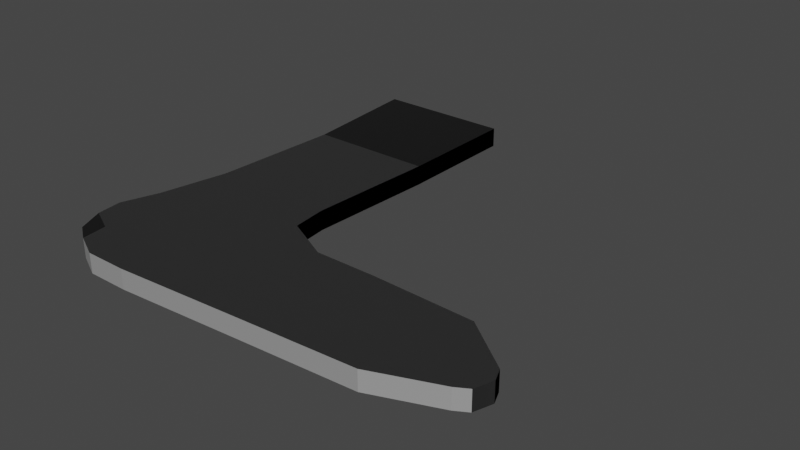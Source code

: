 # Source: socks.blend  (saved by Blender 2.90.8; exported with 4.5.12 LTS)
import bpy
from mathutils import Matrix  # noqa: F401  (used for matrix-valued properties, if any)

bpy.ops.wm.read_factory_settings(use_empty=True)
scene = bpy.context.scene
scene.name = 'Scene'

# ---- collections
col_collection = bpy.data.collections.new('Collection'); scene.collection.children.link(col_collection)

# ---- images (referenced by path relative to the original .blend; pixels are not part of the script)
import os
ASSET_DIR = os.environ.get("B2B_ASSET_DIR", "")  # directory of the original .blend (textures are referenced by path, not embedded)
HERE = os.path.dirname(os.path.abspath(__file__))  # packed textures are extracted next to this script under _unpacked/

def load_image(name, relpath, width, height, colorspace="sRGB"):
    """Load a texture the original file referenced (path relative to the .blend, or extracted next to this script)."""
    p = next((c for c in (os.path.join(HERE, relpath), os.path.join(ASSET_DIR, relpath)) if relpath and os.path.exists(c)), "")
    if p:
        img = bpy.data.images.load(p, check_existing=True)
        img.name = name
    else:  # same state as the original file: an image datablock whose file is absent (Cycles renders it pink)
        img = bpy.data.images.new(name, width, height)
        img.source = "FILE"
        img.filepath = "//" + (relpath or name)
    img.colorspace_settings.name = colorspace
    return img
img_fabric_seamless_texture_normal_map_d_texturing_programms_can_be = load_image('fabric-seamless-texture-normal-map-d-texturing-programms-can-be', 'fabric-seamless-texture-normal-map-d-texturing-programms-can-be-used-as-130540007.jpg', 1024, 1024, 'Non-Color')

# ---- materials (node trees are filled in below, after node groups)
mat_material_001 = bpy.data.materials.new('Material.001')
mat_material_001.use_transparent_shadow = False
mat_material_002 = bpy.data.materials.new('Material.002')
mat_material_002.use_transparent_shadow = False

# ---- material node trees
mat_material_001.use_nodes = True; mat_material_001.node_tree.nodes.clear()
_N = mat_material_001.node_tree.nodes; _L = mat_material_001.node_tree.links
n0 = _N.new('ShaderNodeBsdfPrincipled'); n0.name = 'Principled BSDF'; n0.location = (122, 300)
n0.distribution = 'GGX'
n0.subsurface_method = 'BURLEY'
n0.inputs[0].default_value = (0.1237, 0.1237, 0.1237, 1.0)
n0.inputs[3].default_value = 1.45
n0.inputs[27].default_value = (0.0, 0.0, 0.0, 1.0)
n0.inputs[28].default_value = 1.0
n1 = _N.new('ShaderNodeOutputMaterial'); n1.name = 'Material Output'; n1.location = (412, 300)
n2 = _N.new('ShaderNodeNormalMap'); n2.name = 'Normal Map'; n2.location = (-204, -167)
n2.inputs[0].default_value = 1.9
n3 = _N.new('ShaderNodeTexImage'); n3.name = 'Image Texture'; n3.location = (-627, -47)
n3.image = img_fabric_seamless_texture_normal_map_d_texturing_programms_can_be
n4 = _N.new('ShaderNodeTexCoord'); n4.name = 'Texture Coordinate'; n4.location = (-1135, -17)
n5 = _N.new('ShaderNodeMapping'); n5.name = 'Mapping'; n5.location = (-919, -5)
n5.vector_type = 'VECTOR'
_L.new(n0.outputs[0], n1.inputs[0])
_L.new(n2.outputs[0], n0.inputs[5])
_L.new(n3.outputs[0], n2.inputs[1])
_L.new(n4.outputs[1], n5.inputs[0])
_L.new(n5.outputs[0], n3.inputs[0])
n1.is_active_output = True
mat_material_002.use_nodes = True; mat_material_002.node_tree.nodes.clear()
_N = mat_material_002.node_tree.nodes; _L = mat_material_002.node_tree.links
n0 = _N.new('ShaderNodeBsdfPrincipled'); n0.name = 'Principled BSDF'; n0.location = (10, 300)
n0.distribution = 'GGX'
n0.subsurface_method = 'BURLEY'
n0.inputs[3].default_value = 1.45
n0.inputs[27].default_value = (0.0, 0.0, 0.0, 1.0)
n0.inputs[28].default_value = 1.0
n1 = _N.new('ShaderNodeNormalMap'); n1.name = 'Normal Map'; n1.location = (-204, -167)
n1.inputs[0].default_value = 1.9
n2 = _N.new('ShaderNodeTexImage'); n2.name = 'Image Texture'; n2.location = (-627, -47)
n2.image = img_fabric_seamless_texture_normal_map_d_texturing_programms_can_be
n3 = _N.new('ShaderNodeTexCoord'); n3.name = 'Texture Coordinate'; n3.location = (-1135, -17)
n4 = _N.new('ShaderNodeOutputMaterial'); n4.name = 'Material Output'; n4.location = (300, 300)
n5 = _N.new('ShaderNodeMapping'); n5.name = 'Mapping'; n5.location = (-919, -5)
n5.vector_type = 'VECTOR'
_L.new(n0.outputs[0], n4.inputs[0])
_L.new(n2.outputs[0], n1.inputs[1])
_L.new(n3.outputs[1], n5.inputs[0])
_L.new(n5.outputs[0], n2.inputs[0])
_L.new(n1.outputs[0], n0.inputs[5])
n4.is_active_output = True

# ---- world
world_world = bpy.data.worlds.new('World'); scene.world = world_world
world_world.use_nodes = True; world_world.node_tree.nodes.clear()
_N = world_world.node_tree.nodes; _L = world_world.node_tree.links
n0 = _N.new('ShaderNodeOutputWorld'); n0.name = 'World Output'; n0.location = (300, 300)
n1 = _N.new('ShaderNodeBackground'); n1.name = 'Background'; n1.location = (10, 300)
n1.inputs[0].default_value = (0.05088, 0.05088, 0.05088, 1.0)
_L.new(n1.outputs[0], n0.inputs[0])
n0.is_active_output = True
world_world.color = (0.05088, 0.05088, 0.05088)
world_world.use_sun_shadow = False
world_world.sun_shadow_jitter_overblur = 0.0

# ---- meshes
me_plane = bpy.data.meshes.new('Plane')
me_plane.from_pydata([(-1.0, -1.0, 0.0), (1.0, -1.0, 0.0), (-1.171, 1.0, 0.0), (1.0, 1.0, 0.0), (-1.093, -3.084, 0.0), (0.9067, -3.084, 0.0), (-1.311, -4.158, 0.0), (0.9689, -3.644, 0.0), (-1.28, -5.573, 0.0), (0.08228, -5.962, 0.0), (2.695, -4.018, 0.0), (2.089, -5.822, 0.0), (4.329, -4.078, 0.0), (3.924, -5.699, 0.0), (5.139, -4.692, 0.0), (4.934, -5.303, 0.0), (5.225, -4.898, 0.0), (5.127, -5.19, 0.0), (0.2845, -5.36, 0.0), (0.4867, -4.759, 0.0), (-1.513, -4.759, 0.0), (-1.467, -5.158, 0.0), (2.291, -5.22, 0.0), (2.493, -4.619, 0.0), (3.981, -5.143, 0.0), (4.163, -4.603, 0.0), (5.002, -5.099, 0.0), (5.071, -4.896, 0.0), (5.16, -5.093, 0.0), (5.193, -4.996, 0.0), (-0.3333, -1.0, 0.0), (0.3333, -1.0, 0.0), (0.3333, 1.0, 0.0), (-0.3333, 1.0, 0.0), (-0.4267, -3.084, 0.0), (0.24, -3.084, 0.0), (-0.6444, -4.158, 0.0), (0.02224, -4.158, 0.0), (-1.002, -5.76, 0.0), (-0.5844, -5.962, 0.0), (-0.8466, -4.759, 0.0), (-0.18, -4.759, 0.0), (-1.049, -5.36, 0.0), (-0.3822, -5.36, 0.0), (1.723, -4.018, 0.0), (1.086, -5.892, 0.0), (1.49, -4.689, 0.0), (1.288, -5.29, 0.0), (-1.0, -1.0, -0.3123), (1.0, -1.0, -0.3123), (-1.171, 1.0, -0.3123), (1.0, 1.0, -0.3123), (-1.093, -3.084, -0.3123), (0.9067, -3.084, -0.3123), (-1.311, -4.158, -0.3123), (0.9689, -3.644, -0.3123), (-1.28, -5.573, -0.3123), (0.08228, -5.962, -0.3123), (2.695, -4.018, -0.3123), (2.089, -5.822, -0.3123), (4.329, -4.078, -0.3123), (3.924, -5.699, -0.3123), (5.139, -4.692, -0.3123), (4.934, -5.303, -0.3123), (5.225, -4.898, -0.3123), (5.127, -5.19, -0.3123), (0.2845, -5.36, -0.3123), (0.4867, -4.759, -0.3123), (-1.513, -4.759, -0.3123), (-1.467, -5.158, -0.3123), (2.291, -5.22, -0.3123), (2.493, -4.619, -0.3123), (3.981, -5.143, -0.3123), (4.163, -4.603, -0.3123), (5.002, -5.099, -0.3123), (5.071, -4.896, -0.3123), (5.16, -5.093, -0.3123), (5.193, -4.996, -0.3123), (-0.3333, -1.0, -0.3123), (0.3333, -1.0, -0.3123), (0.3333, 1.0, -0.3123), (-0.3333, 1.0, -0.3123), (-0.4267, -3.084, -0.3123), (0.24, -3.084, -0.3123), (-0.6444, -4.158, -0.3123), (0.02224, -4.158, -0.3123), (-1.002, -5.76, -0.3123), (-0.5844, -5.962, -0.3123), (-0.8466, -4.759, -0.3123), (-0.18, -4.759, -0.3123), (-1.049, -5.36, -0.3123), (-0.3822, -5.36, -0.3123), (1.723, -4.018, -0.3123), (1.086, -5.892, -0.3123), (1.49, -4.689, -0.3123), (1.288, -5.29, -0.3123)], [], [(31, 32, 3, 1), (30, 34, 4, 0), (34, 36, 6, 4), (42, 38, 8, 21), (47, 22, 11, 45), (22, 24, 13, 11), (24, 26, 15, 13), (26, 28, 17, 15), (14, 16, 29, 27), (27, 29, 28, 26), (12, 14, 27, 25), (25, 27, 26, 24), (10, 12, 25, 23), (23, 25, 24, 22), (44, 10, 23, 46), (46, 23, 22, 47), (36, 40, 20, 6), (40, 42, 21, 20), (19, 18, 43, 41), (41, 43, 42, 40), (7, 19, 41, 37), (37, 41, 40, 36), (18, 9, 39, 43), (43, 39, 38, 42), (5, 7, 37, 35), (35, 37, 36, 34), (1, 5, 35, 31), (31, 35, 34, 30), (0, 2, 33, 30), (30, 33, 32, 31), (19, 46, 47, 18), (7, 44, 46, 19), (18, 47, 45, 9), (79, 49, 51, 80), (78, 48, 52, 82), (82, 52, 54, 84), (90, 69, 56, 86), (95, 93, 59, 70), (70, 59, 61, 72), (72, 61, 63, 74), (74, 63, 65, 76), (62, 75, 77, 64), (75, 74, 76, 77), (60, 73, 75, 62), (73, 72, 74, 75), (58, 71, 73, 60), (71, 70, 72, 73), (92, 94, 71, 58), (94, 95, 70, 71), (84, 54, 68, 88), (88, 68, 69, 90), (67, 89, 91, 66), (89, 88, 90, 91), (55, 85, 89, 67), (85, 84, 88, 89), (66, 91, 87, 57), (91, 90, 86, 87), (53, 83, 85, 55), (83, 82, 84, 85), (49, 79, 83, 53), (79, 78, 82, 83), (48, 78, 81, 50), (78, 79, 80, 81), (67, 66, 95, 94), (55, 67, 94, 92), (66, 57, 93, 95), (2, 0, 48, 50), (6, 20, 68, 54), (44, 7, 55, 92), (20, 21, 69, 68), (8, 38, 86, 56), (45, 11, 59, 93), (1, 3, 51, 49), (38, 39, 87, 86), (33, 2, 50, 81), (12, 10, 58, 60), (11, 13, 61, 59), (5, 1, 49, 53), (10, 44, 92, 58), (0, 4, 52, 48), (14, 12, 60, 62), (9, 45, 93, 57), (13, 15, 63, 61), (7, 5, 53, 55), (17, 28, 76, 65), (29, 16, 64, 77), (3, 32, 80, 51), (4, 6, 54, 52), (28, 29, 77, 76), (16, 14, 62, 64), (32, 33, 81, 80), (39, 9, 57, 87), (15, 17, 65, 63), (21, 8, 56, 69)])
me_plane.polygons.foreach_set('material_index', [0, 1, 1, 0, 1, 1, 1, 1, 1, 1, 1, 1, 1, 1, 1, 1, 1, 1, 1, 1, 1, 1, 1, 1, 1, 1, 1, 1, 0, 0, 1, 1, 1, 0, 1, 1, 0, 1, 1, 1, 1, 1, 1, 1, 1, 1, 1, 1, 1, 1, 1, 1, 1, 1, 1, 1, 1, 1, 1, 1, 1, 0, 0, 1, 1, 1, 0, 1, 1, 1, 0, 1, 0, 1, 0, 1, 1, 1, 1, 1, 1, 1, 1, 1, 1, 1, 0, 1, 1, 1, 0, 1, 1, 0])
_uv = me_plane.uv_layers.new(name='UVMap')
_uv.uv.foreach_set('vector', [0.6667, 0.0, 0.6667, 1.0, 1.0, 1.0, 1.0, 0.0, 0.3333, 0.0, 0.3333, 0.0, 0.0, 0.0, 0.0, 0.0, 0.3333, 0.0, 0.3333, 0.0, 0.0, 0.0, 0.0, 0.0, 0.3333, 0.0, 0.3333, 0.0, 0.0, 0.0, 0.0, 0.0, 1.0, 0.0, 1.0, 0.0, 1.0, 0.0, 1.0, 0.0, 1.0, 0.0, 1.0, 0.0, 1.0, 0.0, 1.0, 0.0, 1.0, 0.0, 1.0, 0.0, 1.0, 0.0, 1.0, 0.0, 1.0, 0.0, 1.0, 0.0, 1.0, 0.0, 1.0, 0.0, 1.0, 0.0, 1.0, 0.0, 1.0, 0.0, 1.0, 0.0, 1.0, 0.0, 1.0, 0.0, 1.0, 0.0, 1.0, 0.0, 1.0, 0.0, 1.0, 0.0, 1.0, 0.0, 1.0, 0.0, 1.0, 0.0, 1.0, 0.0, 1.0, 0.0, 1.0, 0.0, 1.0, 0.0, 1.0, 0.0, 1.0, 0.0, 1.0, 0.0, 1.0, 0.0, 1.0, 0.0, 1.0, 0.0, 1.0, 0.0, 1.0, 0.0, 1.0, 0.0, 1.0, 0.0, 1.0, 0.0, 1.0, 0.0, 1.0, 0.0, 1.0, 0.0, 1.0, 0.0, 0.3333, 0.0, 0.3333, 0.0, 0.0, 0.0, 0.0, 0.0, 0.3333, 0.0, 0.3333, 0.0, 0.0, 0.0, 0.0, 0.0, 1.0, 0.0, 1.0, 0.0, 0.6667, 0.0, 0.6667, 0.0, 0.6667, 0.0, 0.6667, 0.0, 0.3333, 0.0, 0.3333, 0.0, 1.0, 0.0, 1.0, 0.0, 0.6667, 0.0, 0.6667, 0.0, 0.6667, 0.0, 0.6667, 0.0, 0.3333, 0.0, 0.3333, 0.0, 1.0, 0.0, 1.0, 0.0, 0.6667, 0.0, 0.6667, 0.0, 0.6667, 0.0, 0.6667, 0.0, 0.3333, 0.0, 0.3333, 0.0, 1.0, 0.0, 1.0, 0.0, 0.6667, 0.0, 0.6667, 0.0, 0.6667, 0.0, 0.6667, 0.0, 0.3333, 0.0, 0.3333, 0.0, 1.0, 0.0, 1.0, 0.0, 0.6667, 0.0, 0.6667, 0.0, 0.6667, 0.0, 0.6667, 0.0, 0.3333, 0.0, 0.3333, 0.0, 0.0, 0.0, 0.0, 1.0, 0.3333, 1.0, 0.3333, 0.0, 0.3333, 0.0, 0.3333, 1.0, 0.6667, 1.0, 0.6667, 0.0, 1.0, 0.0, 1.0, 0.0, 1.0, 0.0, 1.0, 0.0, 1.0, 0.0, 1.0, 0.0, 1.0, 0.0, 1.0, 0.0, 1.0, 0.0, 1.0, 0.0, 1.0, 0.0, 1.0, 0.0, 0.6667, 0.0, 1.0, 0.0, 1.0, 1.0, 0.6667, 1.0, 0.3333, 0.0, 0.0, 0.0, 0.0, 0.0, 0.3333, 0.0, 0.3333, 0.0, 0.0, 0.0, 0.0, 0.0, 0.3333, 0.0, 0.3333, 0.0, 0.0, 0.0, 0.0, 0.0, 0.3333, 0.0, 1.0, 0.0, 1.0, 0.0, 1.0, 0.0, 1.0, 0.0, 1.0, 0.0, 1.0, 0.0, 1.0, 0.0, 1.0, 0.0, 1.0, 0.0, 1.0, 0.0, 1.0, 0.0, 1.0, 0.0, 1.0, 0.0, 1.0, 0.0, 1.0, 0.0, 1.0, 0.0, 1.0, 0.0, 1.0, 0.0, 1.0, 0.0, 1.0, 0.0, 1.0, 0.0, 1.0, 0.0, 1.0, 0.0, 1.0, 0.0, 1.0, 0.0, 1.0, 0.0, 1.0, 0.0, 1.0, 0.0, 1.0, 0.0, 1.0, 0.0, 1.0, 0.0, 1.0, 0.0, 1.0, 0.0, 1.0, 0.0, 1.0, 0.0, 1.0, 0.0, 1.0, 0.0, 1.0, 0.0, 1.0, 0.0, 1.0, 0.0, 1.0, 0.0, 1.0, 0.0, 1.0, 0.0, 1.0, 0.0, 1.0, 0.0, 1.0, 0.0, 1.0, 0.0, 1.0, 0.0, 0.3333, 0.0, 0.0, 0.0, 0.0, 0.0, 0.3333, 0.0, 0.3333, 0.0, 0.0, 0.0, 0.0, 0.0, 0.3333, 0.0, 1.0, 0.0, 0.6667, 0.0, 0.6667, 0.0, 1.0, 0.0, 0.6667, 0.0, 0.3333, 0.0, 0.3333, 0.0, 0.6667, 0.0, 1.0, 0.0, 0.6667, 0.0, 0.6667, 0.0, 1.0, 0.0, 0.6667, 0.0, 0.3333, 0.0, 0.3333, 0.0, 0.6667, 0.0, 1.0, 0.0, 0.6667, 0.0, 0.6667, 0.0, 1.0, 0.0, 0.6667, 0.0, 0.3333, 0.0, 0.3333, 0.0, 0.6667, 0.0, 1.0, 0.0, 0.6667, 0.0, 0.6667, 0.0, 1.0, 0.0, 0.6667, 0.0, 0.3333, 0.0, 0.3333, 0.0, 0.6667, 0.0, 1.0, 0.0, 0.6667, 0.0, 0.6667, 0.0, 1.0, 0.0, 0.6667, 0.0, 0.3333, 0.0, 0.3333, 0.0, 0.6667, 0.0, 0.0, 0.0, 0.3333, 0.0, 0.3333, 1.0, 0.0, 1.0, 0.3333, 0.0, 0.6667, 0.0, 0.6667, 1.0, 0.3333, 1.0, 1.0, 0.0, 1.0, 0.0, 1.0, 0.0, 1.0, 0.0, 1.0, 0.0, 1.0, 0.0, 1.0, 0.0, 1.0, 0.0, 1.0, 0.0, 1.0, 0.0, 1.0, 0.0, 1.0, 0.0, 0.0, 1.0, 0.0, 0.0, 0.0, 0.0, 0.0, 1.0, 0.0, 0.0, 0.0, 0.0, 0.0, 0.0, 0.0, 0.0, 1.0, 0.0, 1.0, 0.0, 1.0, 0.0, 1.0, 0.0, 0.0, 0.0, 0.0, 0.0, 0.0, 0.0, 0.0, 0.0, 0.0, 0.0, 0.3333, 0.0, 0.3333, 0.0, 0.0, 0.0, 1.0, 0.0, 1.0, 0.0, 1.0, 0.0, 1.0, 0.0, 1.0, 0.0, 1.0, 1.0, 1.0, 1.0, 1.0, 0.0, 0.3333, 0.0, 0.6667, 0.0, 0.6667, 0.0, 0.3333, 0.0, 0.3333, 1.0, 0.0, 1.0, 0.0, 1.0, 0.3333, 1.0, 1.0, 0.0, 1.0, 0.0, 1.0, 0.0, 1.0, 0.0, 1.0, 0.0, 1.0, 0.0, 1.0, 0.0, 1.0, 0.0, 1.0, 0.0, 1.0, 0.0, 1.0, 0.0, 1.0, 0.0, 1.0, 0.0, 1.0, 0.0, 1.0, 0.0, 1.0, 0.0, 0.0, 0.0, 0.0, 0.0, 0.0, 0.0, 0.0, 0.0, 1.0, 0.0, 1.0, 0.0, 1.0, 0.0, 1.0, 0.0, 1.0, 0.0, 1.0, 0.0, 1.0, 0.0, 1.0, 0.0, 1.0, 0.0, 1.0, 0.0, 1.0, 0.0, 1.0, 0.0, 1.0, 0.0, 1.0, 0.0, 1.0, 0.0, 1.0, 0.0, 1.0, 0.0, 1.0, 0.0, 1.0, 0.0, 1.0, 0.0, 1.0, 0.0, 1.0, 0.0, 1.0, 0.0, 1.0, 0.0, 1.0, 1.0, 0.6667, 1.0, 0.6667, 1.0, 1.0, 1.0, 0.0, 0.0, 0.0, 0.0, 0.0, 0.0, 0.0, 0.0, 1.0, 0.0, 1.0, 0.0, 1.0, 0.0, 1.0, 0.0, 1.0, 0.0, 1.0, 0.0, 1.0, 0.0, 1.0, 0.0, 0.6667, 1.0, 0.3333, 1.0, 0.3333, 1.0, 0.6667, 1.0, 0.6667, 0.0, 1.0, 0.0, 1.0, 0.0, 0.6667, 0.0, 1.0, 0.0, 1.0, 0.0, 1.0, 0.0, 1.0, 0.0, 0.0, 0.0, 0.0, 0.0, 0.0, 0.0, 0.0, 0.0])
me_plane.materials.append(mat_material_001)
me_plane.materials.append(mat_material_002)
me_plane.use_remesh_fix_poles = True
me_plane.use_remesh_preserve_attributes = False
me_plane.use_mirror_vertex_groups = False
me_plane.update()

# ---- objects
ob_plane = bpy.data.objects.new('Plane', me_plane)

# ---- transforms, parenting, visibility, modifiers, constraints
ob_plane.location = (0.0, 0.0, 0.0)
ob_plane.scale = (0.04732, 0.04732, 0.04732)
ob_plane.lineart.crease_threshold = 0.0

# ---- collection membership
col_collection.objects.link(ob_plane)

# ---- scene / render settings (as saved in the file)
scene.frame_start = 1; scene.frame_end = 250; scene.frame_set(1)
scene.render.engine = 'BLENDER_EEVEE_NEXT'
scene.cycles.use_denoising = False
scene.cycles.samples = 128
scene.cycles.sampling_pattern = 'TABULATED_SOBOL'
scene.cycles.use_adaptive_sampling = False
scene.cycles.use_light_tree = False
scene.view_settings.view_transform = 'Filmic'
bpy.context.view_layer.update()

# ---- added for rendering (the .blend has no active camera and no usable light): camera, sun
cam_auto = bpy.data.cameras.new('AutoCamera')
cam_auto.lens = 50.0
cam_auto.sensor_width = 36.0
cam_auto.clip_end = 1000.0
ob_auto_camera = bpy.data.objects.new('AutoCamera', cam_auto)
scene.collection.objects.link(ob_auto_camera)
ob_auto_camera.location = (0.512285, -0.626745, 0.33217)
ob_auto_camera.rotation_euler = (1.09748, -7.21219e-08, 0.694738)
scene.camera = ob_auto_camera
light_auto_sun = bpy.data.lights.new('AutoSun', 'SUN')
light_auto_sun.energy = 3.0
light_auto_sun.angle = 0.0523599
ob_auto_sun = bpy.data.objects.new('AutoSun', light_auto_sun)
scene.collection.objects.link(ob_auto_sun)
ob_auto_sun.rotation_euler = (0.872665, 0.174533, 0.523599)
bpy.context.view_layer.update()
